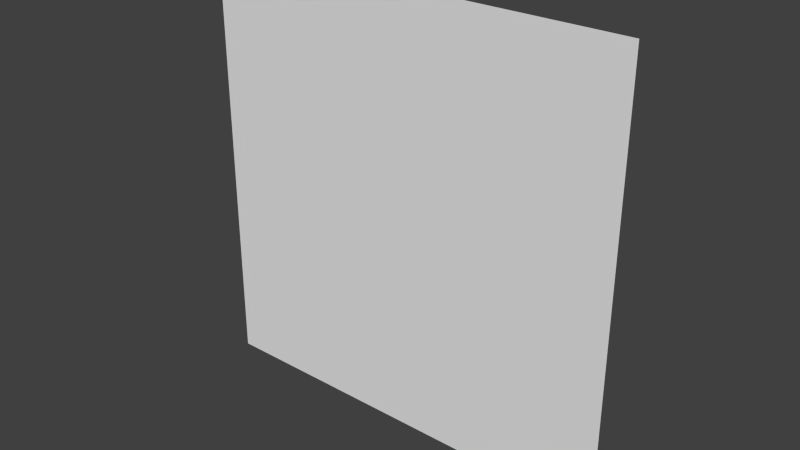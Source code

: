 # Source: quad.blend  (saved by Blender 2.75.0; exported with 4.5.12 LTS)
import bpy
from mathutils import Matrix  # noqa: F401  (used for matrix-valued properties, if any)

bpy.ops.wm.read_factory_settings(use_empty=True)
scene = bpy.context.scene
scene.name = 'Scene'

# ---- collections
col_collection_1 = bpy.data.collections.new('Collection 1'); scene.collection.children.link(col_collection_1)

# ---- materials (node trees are filled in below, after node groups)
mat_material = bpy.data.materials.new('Material')
mat_material.alpha_threshold = 0.0
mat_material.use_transparent_shadow = False
mat_material.roughness = 0.5
mat_material.line_color = (0.0, 0.0, 0.0, 1.0)

# ---- material node trees

# ---- world
world_world = bpy.data.worlds.new('World'); scene.world = world_world
world_world.color = (0.05088, 0.05088, 0.05088)
world_world.use_sun_shadow = False
world_world.sun_shadow_jitter_overblur = 0.0
world_world.cycles.sampling_method = 'MANUAL'
world_world.cycles.sample_map_resolution = 256

# ---- meshes
me_cube = bpy.data.meshes.new('Cube')
me_cube.from_pydata([(0.5, 0.0, -0.5), (-0.5, 0.0, -0.5), (0.5, 0.0, 0.5), (-0.5, 0.0, 0.5)], [], [(2, 3, 1), (0, 2, 1)])
_uv = me_cube.uv_layers.new(name='UVMap')
_uv.uv.foreach_set('vector', [0.9999, 0.9999, 9.998e-05, 0.9999, 9.998e-05, 0.0001001, 0.9999, 9.998e-05, 0.9999, 0.9999, 9.998e-05, 0.0001001])
me_cube.materials.append(mat_material)
me_cube.use_remesh_preserve_volume = False
me_cube.use_remesh_preserve_attributes = False
me_cube.use_mirror_vertex_groups = False
me_cube.update()

# ---- objects
ob_cube = bpy.data.objects.new('Cube', me_cube)

# ---- transforms, parenting, visibility, modifiers, constraints
ob_cube.location = (0.0, 0.0, 0.0)
ob_cube.lock_rotations_4d = False
ob_cube.empty_display_type = 'ARROWS'
ob_cube.lineart.crease_threshold = 0.0

# ---- collection membership
col_collection_1.objects.link(ob_cube)

# ---- scene / render settings (as saved in the file)
scene.frame_start = 1; scene.frame_end = 250; scene.frame_set(1)
scene.render.engine = 'BLENDER_EEVEE_NEXT'
scene.render.resolution_percentage = 50
scene.render.dither_intensity = 0.0
scene.cycles.use_denoising = False
scene.cycles.samples = 10
scene.cycles.sampling_pattern = 'TABULATED_SOBOL'
scene.cycles.light_sampling_threshold = 0.0
scene.cycles.use_adaptive_sampling = False
scene.cycles.use_light_tree = False
scene.cycles.blur_glossy = 0.0
scene.cycles.pixel_filter_type = 'GAUSSIAN'
scene.cycles.sample_clamp_indirect = 0.0
scene.view_settings.view_transform = 'Standard'
bpy.context.view_layer.update()

# ---- added for rendering (the .blend has no active camera and no usable light): camera, sun
cam_auto = bpy.data.cameras.new('AutoCamera')
cam_auto.lens = 50.0
cam_auto.sensor_width = 36.0
cam_auto.clip_end = 1000.0
ob_auto_camera = bpy.data.objects.new('AutoCamera', cam_auto)
scene.collection.objects.link(ob_auto_camera)
ob_auto_camera.location = (1.30847, -1.57016, 1.04677)
ob_auto_camera.rotation_euler = (1.09748, -7.21219e-08, 0.694738)
scene.camera = ob_auto_camera
light_auto_sun = bpy.data.lights.new('AutoSun', 'SUN')
light_auto_sun.energy = 3.0
light_auto_sun.angle = 0.0523599
ob_auto_sun = bpy.data.objects.new('AutoSun', light_auto_sun)
scene.collection.objects.link(ob_auto_sun)
ob_auto_sun.rotation_euler = (0.872665, 0.174533, 0.523599)
bpy.context.view_layer.update()
